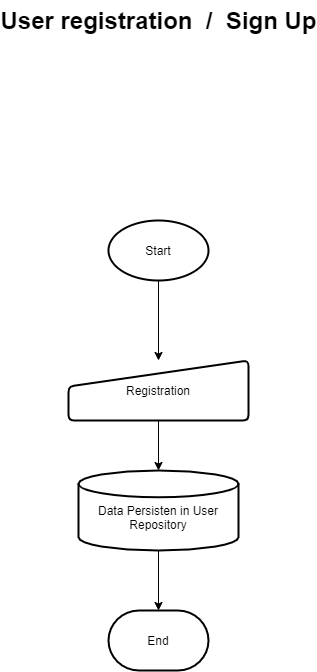

The diagram above was exported from draw.io. Its source (the exported page's mxGraphModel, read from the mxfile embedded in the PNG):
<mxGraphModel dx="1220" dy="1051" grid="1" gridSize="10" guides="1" tooltips="1" connect="1" arrows="1" fold="1" page="1" pageScale="1" pageWidth="850" pageHeight="1100" background="#ffffff" math="0" shadow="0">
  <root>
    <mxCell id="0" />
    <mxCell id="1" parent="0" />
    <mxCell id="R67kYm_cWR1Gv-rn_4BZ-6" style="edgeStyle=orthogonalEdgeStyle;rounded=0;orthogonalLoop=1;jettySize=auto;html=1;" parent="1" source="R67kYm_cWR1Gv-rn_4BZ-1" target="R67kYm_cWR1Gv-rn_4BZ-4" edge="1">
      <mxGeometry relative="1" as="geometry" />
    </mxCell>
    <mxCell id="R67kYm_cWR1Gv-rn_4BZ-1" value="Start" style="strokeWidth=2;html=1;shape=mxgraph.flowchart.start_1;whiteSpace=wrap;" parent="1" vertex="1">
      <mxGeometry x="375" y="310" width="100" height="60" as="geometry" />
    </mxCell>
    <mxCell id="R67kYm_cWR1Gv-rn_4BZ-8" style="edgeStyle=orthogonalEdgeStyle;rounded=0;orthogonalLoop=1;jettySize=auto;html=1;entryX=0.5;entryY=0;entryDx=0;entryDy=0;entryPerimeter=0;" parent="1" source="R67kYm_cWR1Gv-rn_4BZ-4" edge="1">
      <mxGeometry relative="1" as="geometry">
        <mxPoint x="425" y="560" as="targetPoint" />
      </mxGeometry>
    </mxCell>
    <mxCell id="R67kYm_cWR1Gv-rn_4BZ-4" value="Registration" style="html=1;strokeWidth=2;shape=manualInput;whiteSpace=wrap;rounded=1;size=26;arcSize=11;" parent="1" vertex="1">
      <mxGeometry x="335" y="450" width="180" height="60" as="geometry" />
    </mxCell>
    <mxCell id="R67kYm_cWR1Gv-rn_4BZ-11" style="edgeStyle=orthogonalEdgeStyle;rounded=0;orthogonalLoop=1;jettySize=auto;html=1;" parent="1" source="R67kYm_cWR1Gv-rn_4BZ-9" target="R67kYm_cWR1Gv-rn_4BZ-10" edge="1">
      <mxGeometry relative="1" as="geometry" />
    </mxCell>
    <mxCell id="R67kYm_cWR1Gv-rn_4BZ-9" value="&lt;br&gt;Data Persisten in User Repository" style="strokeWidth=2;html=1;shape=mxgraph.flowchart.database;whiteSpace=wrap;" parent="1" vertex="1">
      <mxGeometry x="345" y="560" width="160" height="80" as="geometry" />
    </mxCell>
    <mxCell id="R67kYm_cWR1Gv-rn_4BZ-10" value="End" style="strokeWidth=2;html=1;shape=mxgraph.flowchart.terminator;whiteSpace=wrap;" parent="1" vertex="1">
      <mxGeometry x="375" y="700" width="100" height="60" as="geometry" />
    </mxCell>
    <mxCell id="R67kYm_cWR1Gv-rn_4BZ-12" value="User registration&amp;nbsp; /&amp;nbsp; Sign Up" style="text;strokeColor=none;fillColor=none;html=1;fontSize=24;fontStyle=1;verticalAlign=middle;align=center;" parent="1" vertex="1">
      <mxGeometry x="375" y="90" width="100" height="40" as="geometry" />
    </mxCell>
  </root>
</mxGraphModel>